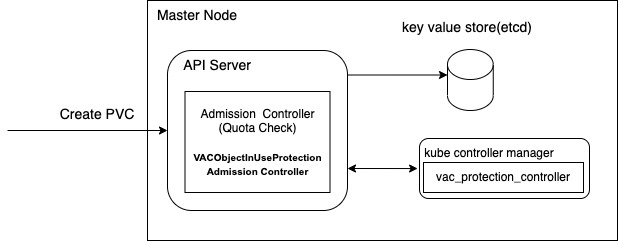

The diagram above was exported from draw.io. Its source (the exported page's mxGraphModel, read from the mxfile embedded in the PNG):
<mxGraphModel dx="1306" dy="744" grid="1" gridSize="10" guides="1" tooltips="1" connect="1" arrows="1" fold="1" page="1" pageScale="1" pageWidth="850" pageHeight="1100" math="0" shadow="0">
  <root>
    <mxCell id="0" />
    <mxCell id="1" parent="0" />
    <mxCell id="OGL17mP2ey9ihmQPH7y5-1" value="" style="rounded=0;whiteSpace=wrap;html=1;" parent="1" vertex="1">
      <mxGeometry x="320" y="160" width="470" height="240" as="geometry" />
    </mxCell>
    <mxCell id="OGL17mP2ey9ihmQPH7y5-2" value="Master Node" style="text;html=1;strokeColor=none;fillColor=none;align=center;verticalAlign=middle;whiteSpace=wrap;rounded=0;fontSize=14;" parent="1" vertex="1">
      <mxGeometry x="320" y="160" width="100" height="30" as="geometry" />
    </mxCell>
    <mxCell id="OGL17mP2ey9ihmQPH7y5-3" value="" style="rounded=1;whiteSpace=wrap;html=1;fontSize=14;" parent="1" vertex="1">
      <mxGeometry x="340" y="210" width="180" height="160" as="geometry" />
    </mxCell>
    <mxCell id="OGL17mP2ey9ihmQPH7y5-4" value="" style="shape=cylinder3;whiteSpace=wrap;html=1;boundedLbl=1;backgroundOutline=1;size=15;fontSize=14;" parent="1" vertex="1">
      <mxGeometry x="620" y="209" width="45.75" height="61" as="geometry" />
    </mxCell>
    <mxCell id="OGL17mP2ey9ihmQPH7y5-5" value="key value store(etcd)&lt;br&gt;" style="text;html=1;strokeColor=none;fillColor=none;align=center;verticalAlign=middle;whiteSpace=wrap;rounded=0;fontSize=14;" parent="1" vertex="1">
      <mxGeometry x="570" y="172" width="140" height="30" as="geometry" />
    </mxCell>
    <mxCell id="OGL17mP2ey9ihmQPH7y5-6" value="" style="endArrow=classic;html=1;rounded=0;fontSize=14;" parent="1" edge="1">
      <mxGeometry width="50" height="50" relative="1" as="geometry">
        <mxPoint x="520" y="234.5" as="sourcePoint" />
        <mxPoint x="620" y="234.5" as="targetPoint" />
      </mxGeometry>
    </mxCell>
    <mxCell id="OGL17mP2ey9ihmQPH7y5-7" value="" style="endArrow=classic;html=1;rounded=0;fontSize=14;" parent="1" edge="1">
      <mxGeometry width="50" height="50" relative="1" as="geometry">
        <mxPoint x="180" y="290" as="sourcePoint" />
        <mxPoint x="340" y="290" as="targetPoint" />
      </mxGeometry>
    </mxCell>
    <mxCell id="OGL17mP2ey9ihmQPH7y5-8" value="Create PVC" style="text;html=1;strokeColor=none;fillColor=none;align=center;verticalAlign=middle;whiteSpace=wrap;rounded=0;fontSize=14;" parent="1" vertex="1">
      <mxGeometry x="220" y="259" width="100" height="30" as="geometry" />
    </mxCell>
    <mxCell id="OGL17mP2ey9ihmQPH7y5-9" value="&lt;span style=&quot;font-size: 14px;&quot;&gt;API Server&lt;/span&gt;" style="text;html=1;strokeColor=none;fillColor=none;align=center;verticalAlign=middle;whiteSpace=wrap;rounded=0;" parent="1" vertex="1">
      <mxGeometry x="310" y="210" width="160" height="30" as="geometry" />
    </mxCell>
    <mxCell id="OGL17mP2ey9ihmQPH7y5-10" value="Admission&amp;nbsp; Controller&lt;br&gt;(Quota Check)&lt;br&gt;&lt;br&gt;&lt;span id=&quot;docs-internal-guid-7c631c03-7fff-06bd-985f-db77a46c3928&quot;&gt;&lt;span style=&quot;font-family: Arial; background-color: transparent; font-weight: 700; font-variant-numeric: normal; font-variant-east-asian: normal; font-variant-alternates: normal; vertical-align: baseline;&quot;&gt;&lt;font style=&quot;font-size: 10px;&quot;&gt;VACObjectInUseProtection&lt;br&gt;Admission Controller&lt;br&gt;&lt;/font&gt;&lt;/span&gt;&lt;/span&gt;" style="rounded=0;whiteSpace=wrap;html=1;" parent="1" vertex="1">
      <mxGeometry x="357.5" y="251" width="145" height="101" as="geometry" />
    </mxCell>
    <mxCell id="OGL17mP2ey9ihmQPH7y5-11" value="" style="rounded=1;whiteSpace=wrap;html=1;" parent="1" vertex="1">
      <mxGeometry x="592" y="298" width="170" height="60" as="geometry" />
    </mxCell>
    <mxCell id="OGL17mP2ey9ihmQPH7y5-12" value="kube controller manager" style="text;html=1;strokeColor=none;fillColor=none;align=center;verticalAlign=middle;whiteSpace=wrap;rounded=0;" parent="1" vertex="1">
      <mxGeometry x="582" y="298" width="160" height="30" as="geometry" />
    </mxCell>
    <mxCell id="OGL17mP2ey9ihmQPH7y5-13" value="vac_protection_controller" style="rounded=0;whiteSpace=wrap;html=1;" parent="1" vertex="1">
      <mxGeometry x="596" y="322" width="160" height="30" as="geometry" />
    </mxCell>
    <mxCell id="OGL17mP2ey9ihmQPH7y5-14" value="" style="endArrow=classic;startArrow=classic;html=1;rounded=0;entryX=0.435;entryY=0.746;entryDx=0;entryDy=0;entryPerimeter=0;exitX=0.435;exitY=0.746;exitDx=0;exitDy=0;exitPerimeter=0;" parent="1" edge="1">
      <mxGeometry width="50" height="50" relative="1" as="geometry">
        <mxPoint x="590.0999999999999" y="328.03999999999996" as="sourcePoint" />
        <mxPoint x="520" y="328" as="targetPoint" />
      </mxGeometry>
    </mxCell>
  </root>
</mxGraphModel>